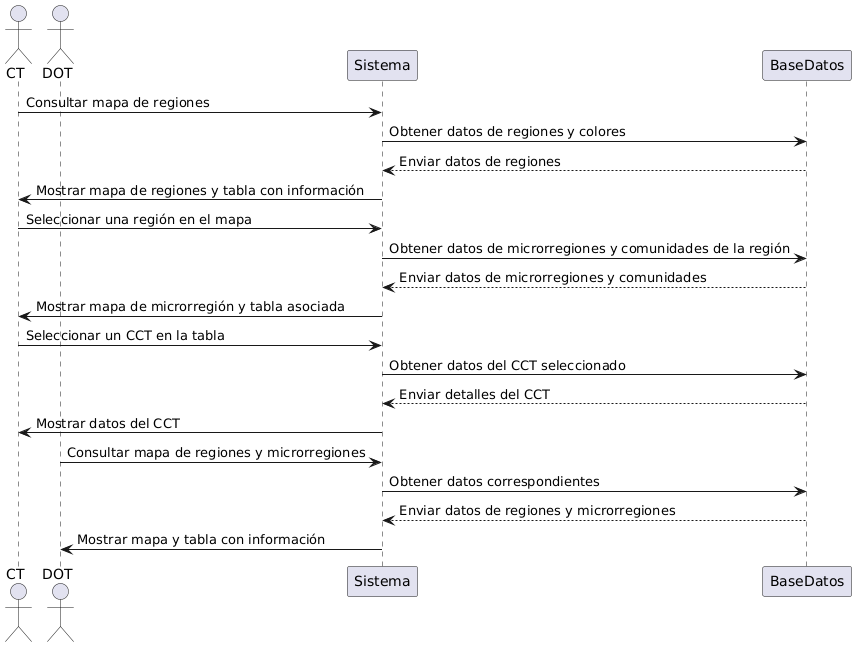

The diagram above was rendered by PlantUML. Its source (embedded in the PNG):
@startuml
actor CT
actor DOT
participant Sistema
participant BaseDatos

CT -> Sistema: Consultar mapa de regiones
Sistema -> BaseDatos: Obtener datos de regiones y colores
BaseDatos --> Sistema: Enviar datos de regiones
Sistema -> CT: Mostrar mapa de regiones y tabla con información

CT -> Sistema: Seleccionar una región en el mapa
Sistema -> BaseDatos: Obtener datos de microrregiones y comunidades de la región
BaseDatos --> Sistema: Enviar datos de microrregiones y comunidades
Sistema -> CT: Mostrar mapa de microrregión y tabla asociada

CT -> Sistema: Seleccionar un CCT en la tabla
Sistema -> BaseDatos: Obtener datos del CCT seleccionado
BaseDatos --> Sistema: Enviar detalles del CCT
Sistema -> CT: Mostrar datos del CCT

DOT -> Sistema: Consultar mapa de regiones y microrregiones
Sistema -> BaseDatos: Obtener datos correspondientes
BaseDatos --> Sistema: Enviar datos de regiones y microrregiones
Sistema -> DOT: Mostrar mapa y tabla con información
@enduml